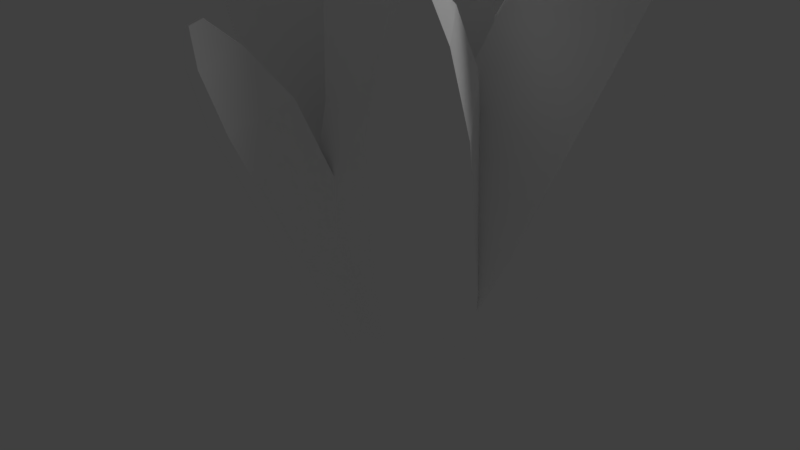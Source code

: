 # Source: Ether_Cluster_1.blend  (saved by Blender 2.79.0; exported with 4.5.12 LTS)
import bpy
from mathutils import Matrix  # noqa: F401  (used for matrix-valued properties, if any)

bpy.ops.wm.read_factory_settings(use_empty=True)
scene = bpy.context.scene
scene.name = 'Scene'

# ---- collections
col_collection_1 = bpy.data.collections.new('Collection 1'); scene.collection.children.link(col_collection_1)

# ---- materials (node trees are filled in below, after node groups)
mat_ether = bpy.data.materials.new('Ether')
mat_ether.alpha_threshold = 0.0
mat_ether.use_transparent_shadow = False
mat_ether.diffuse_color = (1.0, 1.0, 1.0, 1.0)
mat_ether.roughness = 0.5

# ---- material node trees

# ---- world
world_world = bpy.data.worlds.new('World'); scene.world = world_world
world_world.color = (0.05088, 0.05088, 0.05088)
world_world.use_sun_shadow = False
world_world.sun_shadow_jitter_overblur = 0.0
world_world.cycles.sampling_method = 'MANUAL'

# ---- cameras
cam_camera = bpy.data.cameras.new('Camera')
cam_camera.clip_end = 100.0
cam_camera.lens = 35.0
cam_camera.sensor_width = 32.0
cam_camera.sensor_height = 18.0
cam_camera.ortho_scale = 7.314
cam_camera.dof.focus_distance = 0.0
cam_camera.dof.aperture_fstop = 128.0

# ---- lights
light_lamp = bpy.data.lights.new('Lamp', 'POINT')
light_lamp.transmission_factor = 0.0
light_lamp.cutoff_distance = 30.0
light_lamp.energy = 100.0
light_lamp.shadow_buffer_clip_start = 1.001
light_lamp.shadow_soft_size = 0.1
light_lamp.shadow_maximum_resolution = 0.006
light_lamp.use_absolute_resolution = True

# ---- meshes
me_cylinder_004 = bpy.data.meshes.new('Cylinder.004')
me_cylinder_004.from_pydata([(0.9238, 3.327, -1.656), (0.9238, 3.653, -0.06277), (1.875, 2.636, -1.656), (2.185, 2.737, -0.06277), (1.512, 1.518, -1.656), (1.703, 1.255, -0.06277), (0.336, 1.518, -1.656), (0.1446, 1.255, -0.06277), (-0.02726, 2.636, -1.656), (-0.337, 2.737, -0.06277), (0.9238, 3.401, 1.481), (1.945, 2.659, 1.481), (1.555, 1.458, 1.481), (0.2924, 1.458, 1.481), (-0.09782, 2.659, 1.481), (0.9238, 3.312, 6.486), (1.861, 2.631, 6.486), (1.503, 1.53, 6.486), (0.3448, 1.53, 6.486), (-0.01301, 2.631, 6.486), (0.9238, 2.327, 7.858), (2.664, 1.186, -1.745), (3.649, -0.557, 4.791), (1.216, 2.185, -1.283), (2.072, 0.532, 5.295), (2.287, 3.641, -1.078), (3.238, 2.119, 5.518), (3.734, 2.642, -1.54), (4.816, 1.03, 5.014), (3.96, -0.4867, 6.578), (2.928, 0.2261, 6.907), (3.691, 1.265, 7.053), (4.724, 0.552, 6.723), (4.019, -0.1282, 7.669), (3.68, 0.1057, 7.777), (3.931, 0.4466, 7.825), (4.27, 0.2127, 7.716), (1.062, 0.2308, -1.497), (3.171, -1.864, 2.498), (0.9767, 1.391, -0.8638), (3.079, -0.599, 3.188), (2.167, 1.734, -1.333), (4.376, -0.2252, 2.677), (2.252, 0.5738, -1.966), (4.469, -1.49, 1.987), (3.998, -2.141, 3.49), (3.938, -1.314, 3.942), (4.787, -1.069, 3.608), (4.848, -1.897, 3.156), (4.576, -2.073, 4.093), (4.556, -1.801, 4.242), (4.835, -1.721, 4.132), (4.855, -1.993, 3.984), (2.007, -0.08999, -1.612), (1.218, -2.008, 0.6664), (1.263, -1.459, -3.131), (0.3962, -3.52, -1.012), (-0.6726, -0.4675, -3.076), (-1.743, -2.425, -0.9513), (0.07131, 0.9012, -1.557), (-0.921, -0.912, 0.727), (-0.5271, -5.192, 4.12), (-1.22, -6.466, 2.706), (-3.022, -5.543, 2.757), (-2.329, -4.269, 4.171), (-1.531, -6.323, 5.262), (-1.945, -7.086, 4.416), (-3.024, -6.533, 4.446), (-2.61, -5.771, 5.293), (-2.65, -7.208, 5.811), (-0.5081, 1.617, -1.748), (-3.672, 0.7606, 3.7), (-0.2868, -0.05291, -1.905), (-3.431, -1.059, 3.528), (-1.729, -0.1613, -2.783), (-5.002, -1.177, 2.572), (-1.95, 1.508, -2.626), (-5.243, 0.6426, 2.743), (-4.812, 0.2712, 4.844), (-4.654, -0.9197, 4.732), (-5.682, -0.9969, 4.105), (-5.84, 0.1939, 4.218), (-5.569, -0.2804, 5.36), (-5.517, -0.6712, 5.323), (-5.855, -0.6966, 5.117), (-5.906, -0.3058, 5.154), (1.752, 0.8961, -0.2459), (2.071, -1.526, 2.912), (3.002, -0.9778, -1.942), (3.452, -3.598, 1.037), (0.4803, -2.035, -2.631), (0.6652, -4.766, 0.2758), (-0.7689, -0.1611, -0.9348), (-0.7154, -2.695, 2.151), (2.37, -5.973, 7.636), (3.533, -7.718, 6.057), (1.186, -8.702, 5.416), (0.02283, -6.957, 6.995), (2.197, -7.928, 9.113), (2.893, -8.972, 8.168), (1.488, -9.562, 7.784), (0.792, -8.517, 8.729), (1.92, -9.781, 9.757), (1.181, 4.225, -0.5346), (-1.724, 3.508, 9.632), (0.3874, 1.557, -0.9845), (-2.588, 0.6006, 9.141), (-2.193, 2.444, -1.694), (-5.4, 1.567, 8.368), (-1.4, 5.112, -1.244), (-4.536, 4.474, 8.858), (-3.234, 3.16, 11.98), (-3.8, 1.257, 11.66), (-5.641, 1.89, 11.15), (-5.075, 3.793, 11.47), (-4.485, 2.637, 13.14), (-4.671, 2.012, 13.03), (-5.275, 2.22, 12.86), (-5.089, 2.845, 12.97), (2.099, 1.503, -1.756), (2.268, 0.7764, 1.398), (1.679, -0.673, -2.519), (1.711, -2.108, 0.3875), (-0.6241, -0.8749, -2.901), (-1.342, -2.376, -0.1189), (-1.628, 1.176, -2.374), (-2.673, 0.3434, 0.5787), (0.05505, 2.646, -1.667), (-0.4418, 2.292, 1.516), (1.421, -0.3515, 4.178), (0.9697, -2.689, 3.359), (-1.505, -2.906, 2.949), (-2.583, -0.7023, 3.514), (-0.7751, 0.8764, 4.274), (-0.03233, -3.466, 13.55), (-0.4458, -5.61, 12.8), (-2.715, -5.808, 12.42), (-3.704, -3.788, 12.94), (-2.046, -2.34, 13.64), (-2.143, -5.038, 15.65)], [], [(0, 1, 3, 2), (2, 3, 5, 4), (4, 5, 7, 6), (7, 5, 12, 13), (6, 7, 9, 8), (8, 9, 1, 0), (0, 2, 4, 6, 8), (9, 7, 13, 14), (5, 3, 11, 12), (1, 9, 14, 10), (3, 1, 10, 11), (10, 14, 19, 15), (13, 12, 17, 18), (11, 10, 15, 16), (14, 13, 18, 19), (12, 11, 16, 17), (19, 18, 20), (17, 16, 20), (15, 19, 20), (18, 17, 20), (16, 15, 20), (21, 22, 24, 23), (23, 24, 26, 25), (24, 22, 29, 30), (25, 26, 28, 27), (27, 28, 22, 21), (21, 23, 25, 27), (28, 26, 31, 32), (22, 28, 32, 29), (26, 24, 30, 31), (30, 29, 33, 34), (29, 32, 36, 33), (31, 30, 34, 35), (32, 31, 35, 36), (34, 33, 36, 35), (37, 38, 40, 39), (39, 40, 42, 41), (40, 38, 45, 46), (41, 42, 44, 43), (43, 44, 38, 37), (37, 39, 41, 43), (44, 42, 47, 48), (38, 44, 48, 45), (42, 40, 46, 47), (46, 45, 49, 50), (45, 48, 52, 49), (47, 46, 50, 51), (48, 47, 51, 52), (50, 49, 52, 51), (53, 54, 56, 55), (55, 56, 58, 57), (57, 58, 60, 59), (59, 60, 54, 53), (53, 55, 57, 59), (60, 58, 63, 64), (54, 60, 64, 61), (58, 56, 62, 63), (56, 54, 61, 62), (61, 64, 68, 65), (63, 62, 66, 67), (64, 63, 67, 68), (62, 61, 65, 66), (67, 66, 69), (68, 67, 69), (66, 65, 69), (65, 68, 69), (70, 71, 73, 72), (72, 73, 75, 74), (73, 71, 78, 79), (74, 75, 77, 76), (76, 77, 71, 70), (70, 72, 74, 76), (77, 75, 80, 81), (71, 77, 81, 78), (75, 73, 79, 80), (79, 78, 82, 83), (78, 81, 85, 82), (80, 79, 83, 84), (81, 80, 84, 85), (83, 82, 85, 84), (86, 87, 89, 88), (88, 89, 91, 90), (90, 91, 93, 92), (92, 93, 87, 86), (86, 88, 90, 92), (93, 91, 96, 97), (87, 93, 97, 94), (91, 89, 95, 96), (89, 87, 94, 95), (94, 97, 101, 98), (96, 95, 99, 100), (97, 96, 100, 101), (95, 94, 98, 99), (100, 99, 102), (101, 100, 102), (99, 98, 102), (98, 101, 102), (103, 104, 106, 105), (105, 106, 108, 107), (106, 104, 111, 112), (107, 108, 110, 109), (109, 110, 104, 103), (103, 105, 107, 109), (110, 108, 113, 114), (104, 110, 114, 111), (108, 106, 112, 113), (112, 111, 115, 116), (111, 114, 118, 115), (113, 112, 116, 117), (114, 113, 117, 118), (116, 115, 118, 117), (119, 120, 122, 121), (121, 122, 124, 123), (123, 124, 126, 125), (126, 124, 131, 132), (125, 126, 128, 127), (127, 128, 120, 119), (119, 121, 123, 125, 127), (128, 126, 132, 133), (124, 122, 130, 131), (120, 128, 133, 129), (122, 120, 129, 130), (129, 133, 138, 134), (132, 131, 136, 137), (130, 129, 134, 135), (133, 132, 137, 138), (131, 130, 135, 136), (138, 137, 139), (136, 135, 139), (134, 138, 139), (137, 136, 139), (135, 134, 139)])
me_cylinder_004.materials.append(mat_ether)
me_cylinder_004.use_remesh_preserve_volume = False
me_cylinder_004.use_remesh_preserve_attributes = False
me_cylinder_004.use_mirror_vertex_groups = False
me_cylinder_004.update()

# ---- objects
ob_cylinder_004 = bpy.data.objects.new('Cylinder.004', me_cylinder_004)
ob_lamp = bpy.data.objects.new('Lamp', light_lamp)
ob_camera = bpy.data.objects.new('Camera', cam_camera)

# ---- transforms, parenting, visibility, modifiers, constraints
ob_cylinder_004.location = (-0.01131, 0.7627, -0.01456)
ob_cylinder_004.rotation_euler = (-0.3132, 0.13, 1.124)
ob_cylinder_004.scale = (0.5016, 0.5016, 0.5016)
ob_cylinder_004.lineart.crease_threshold = 0.0
ob_lamp.location = (4.076, 1.005, 5.904)
ob_lamp.rotation_euler = (0.6503, 0.05522, 1.866)
ob_lamp.lock_rotations_4d = False
ob_lamp.empty_display_type = 'ARROWS'
ob_lamp.color = (0.0, 0.0, 0.0, 0.0)
ob_lamp.lineart.crease_threshold = 0.0
ob_camera.location = (7.481, -6.508, 5.344)
ob_camera.rotation_euler = (1.109, 0.0, 0.8149)
ob_camera.lock_rotations_4d = False
ob_camera.empty_display_type = 'ARROWS'
ob_camera.color = (0.0, 0.0, 0.0, 0.0)
ob_camera.display_type = 'WIRE'
ob_camera.lineart.crease_threshold = 0.0

# ---- collection membership
col_collection_1.objects.link(ob_cylinder_004)
col_collection_1.objects.link(ob_lamp)
col_collection_1.objects.link(ob_camera)

# ---- scene / render settings (as saved in the file)
scene.camera = ob_camera
scene.frame_start = 1; scene.frame_end = 250; scene.frame_set(1)
scene.render.engine = 'BLENDER_EEVEE_NEXT'
scene.render.resolution_percentage = 50
scene.render.dither_intensity = 0.0
scene.cycles.use_denoising = False
scene.cycles.samples = 128
scene.cycles.sampling_pattern = 'TABULATED_SOBOL'
scene.cycles.use_adaptive_sampling = False
scene.cycles.use_light_tree = False
scene.cycles.blur_glossy = 0.0
scene.cycles.sample_clamp_indirect = 0.0
scene.view_settings.view_transform = 'Standard'
bpy.context.view_layer.update()
